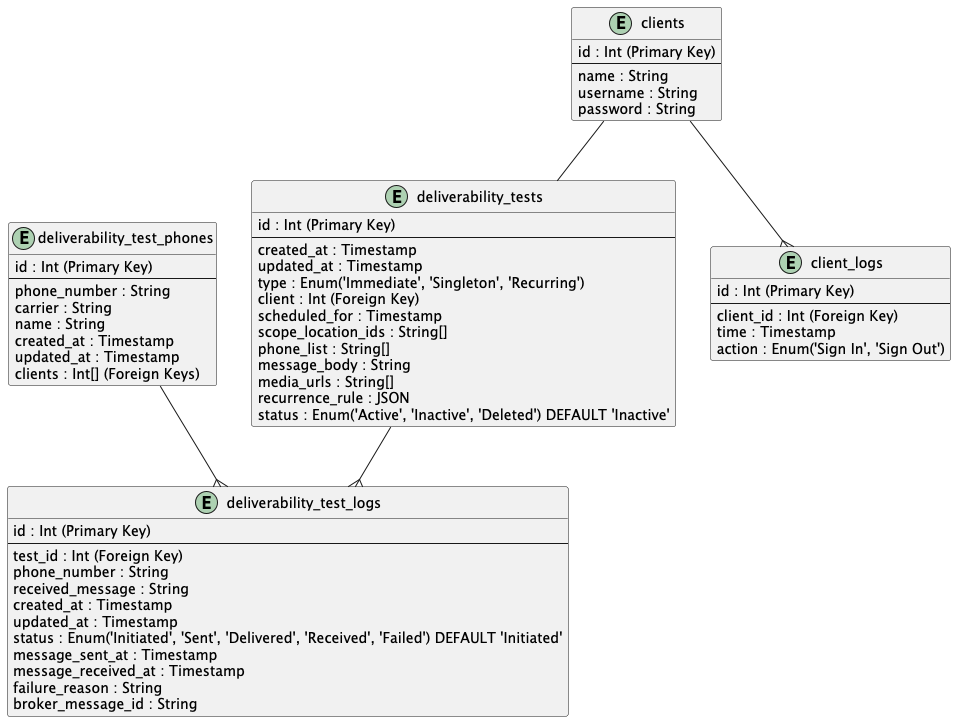

The diagram above was rendered by PlantUML. Its source (embedded in the PNG):
@startuml
/'Defines the entities in the deliverability testing project, and their relevant relationships.'/
/'author: Luvai Cutlerywala <luvaidc@gmail.com>'/

/'Define the entities.'/
entity "deliverability_tests" as dt {
    id : Int (Primary Key)
    --
    created_at : Timestamp
    updated_at : Timestamp
    type : Enum('Immediate', 'Singleton', 'Recurring')
    client : Int (Foreign Key)
    scheduled_for : Timestamp
    scope_location_ids : String[]
    phone_list : String[]
    message_body : String
    media_urls : String[]
    recurrence_rule : JSON
    status : Enum('Active', 'Inactive', 'Deleted') DEFAULT 'Inactive'
}

entity "deliverability_test_logs" as dtl {
    id : Int (Primary Key)
    --
    test_id : Int (Foreign Key)
    phone_number : String
    received_message : String
    created_at : Timestamp
    updated_at : Timestamp
    status : Enum('Initiated', 'Sent', 'Delivered', 'Received', 'Failed') DEFAULT 'Initiated'
    message_sent_at : Timestamp
    message_received_at : Timestamp
    failure_reason : String
    broker_message_id : String
}

entity "deliverability_test_phones" as dtp {
    id : Int (Primary Key)
    --
    phone_number : String
    carrier : String
    name : String
    created_at : Timestamp
    updated_at : Timestamp
    clients : Int[] (Foreign Keys)
}

entity "clients" as clients {
    id : Int (Primary Key)
    --
    name : String
    username : String
    password : String
}

entity "client_logs" as cl {
    id : Int (Primary Key)
    --
    client_id : Int (Foreign Key)
    time : Timestamp
    action : Enum('Sign In', 'Sign Out')
}

/'Defines the relationships.'/
dt --{ dtl
dtp --{ dtl
clients --{ cl
clients -- dt
@enduml